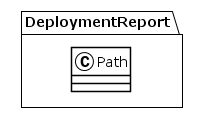

The diagram above was rendered by PlantUML. Its source (embedded in the PNG):
@startuml
!theme plain
package DeploymentReport {
class Path {
}
}
@enduml